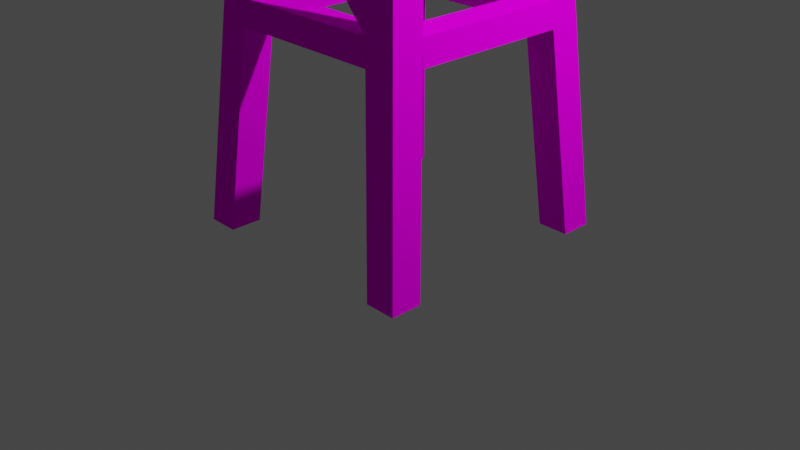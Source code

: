 # Source: 1_2.0.blend  (saved by Blender 3.0.42; exported with 4.5.12 LTS)
import bpy
from mathutils import Matrix  # noqa: F401  (used for matrix-valued properties, if any)

bpy.ops.wm.read_factory_settings(use_empty=True)
scene = bpy.context.scene
scene.name = 'Scene'

# ---- collections
col_collection = bpy.data.collections.new('Collection'); scene.collection.children.link(col_collection)

# ---- images (referenced by path relative to the original .blend; pixels are not part of the script)
import os
ASSET_DIR = os.environ.get("B2B_ASSET_DIR", "")  # directory of the original .blend (textures are referenced by path, not embedded)
HERE = os.path.dirname(os.path.abspath(__file__))  # packed textures are extracted next to this script under _unpacked/

def load_image(name, relpath, width, height, colorspace="sRGB"):
    """Load a texture the original file referenced (path relative to the .blend, or extracted next to this script)."""
    p = next((c for c in (os.path.join(HERE, relpath), os.path.join(ASSET_DIR, relpath)) if relpath and os.path.exists(c)), "")
    if p:
        img = bpy.data.images.load(p, check_existing=True)
        img.name = name
    else:  # same state as the original file: an image datablock whose file is absent (Cycles renders it pink)
        img = bpy.data.images.new(name, width, height)
        img.source = "FILE"
        img.filepath = "//" + (relpath or name)
    img.colorspace_settings.name = colorspace
    return img
img_low_poly__pallet_png = load_image('_low_poly__pallet.png', '_low_poly__pallet.png', 1024, 1024, 'sRGB')

# ---- materials (node trees are filled in below, after node groups)
mat_x = bpy.data.materials.new('Материал')
mat_x.use_transparent_shadow = False
mat_material = bpy.data.materials.new('Material')
mat_material.alpha_threshold = 0.0
mat_material.use_transparent_shadow = False
mat_material.line_color = (0.0, 0.0, 0.0, 1.0)

# ---- material node trees
mat_x.use_nodes = True; mat_x.node_tree.nodes.clear()
_N = mat_x.node_tree.nodes; _L = mat_x.node_tree.links
n0 = _N.new('ShaderNodeOutputMaterial'); n0.name = 'Material Output'; n0.location = (300, 300)
n1 = _N.new('ShaderNodeBsdfDiffuse'); n1.name = 'Диффузный BSDF'; n1.location = (10, 300)
n1.inputs[1].default_value = 0.5
n2 = _N.new('ShaderNodeTexImage'); n2.name = 'Изображение-текстура'; n2.location = (-280, 280)
n2.image = img_low_poly__pallet_png
_L.new(n1.outputs[0], n0.inputs[0])
_L.new(n2.outputs[0], n1.inputs[0])
n0.is_active_output = True
mat_material.use_nodes = True; mat_material.node_tree.nodes.clear()
_N = mat_material.node_tree.nodes; _L = mat_material.node_tree.links
n0 = _N.new('ShaderNodeOutputMaterial'); n0.name = 'Material Output'; n0.location = (300, 300)
n1 = _N.new('ShaderNodeBsdfDiffuse'); n1.name = 'Диффузный BSDF'; n1.location = (10, 300)
n1.inputs[1].default_value = 0.4
n2 = _N.new('ShaderNodeTexImage'); n2.name = 'Изображение-текстура'; n2.location = (-280, 280)
n2.image = img_low_poly__pallet_png
_L.new(n1.outputs[0], n0.inputs[0])
_L.new(n2.outputs[0], n1.inputs[0])
n0.is_active_output = True

# ---- world
world_world = bpy.data.worlds.new('World'); scene.world = world_world
world_world.use_nodes = True; world_world.node_tree.nodes.clear()
_N = world_world.node_tree.nodes; _L = world_world.node_tree.links
n0 = _N.new('ShaderNodeOutputWorld'); n0.name = 'World Output'; n0.location = (300, 300)
n1 = _N.new('ShaderNodeBackground'); n1.name = 'Background'; n1.location = (10, 300)
n1.inputs[0].default_value = (0.05088, 0.05088, 0.05088, 1.0)
_L.new(n1.outputs[0], n0.inputs[0])
n0.is_active_output = True
world_world.color = (0.05088, 0.05088, 0.05088)
world_world.use_sun_shadow = False
world_world.sun_shadow_jitter_overblur = 0.0

# ---- cameras
cam_camera = bpy.data.cameras.new('Camera')
cam_camera.clip_end = 100.0
cam_camera.ortho_scale = 7.314

# ---- lights
light_light = bpy.data.lights.new('Light', 'POINT')
light_light.transmission_factor = 0.0
light_light.energy = 1000.0
light_light.shadow_soft_size = 0.1
light_light.shadow_maximum_resolution = 0.006
light_light.use_absolute_resolution = True

# ---- meshes
me_cube = bpy.data.meshes.new('Cube')
me_cube.from_pydata([(1.0, 1.0, 1.0), (1.0, 1.0, -1.0), (1.0, -1.0, 1.0), (1.0, -1.0, -1.0), (-1.0, 1.0, 1.0), (-1.0, 1.0, -1.0), (-1.0, -1.0, 1.0), (-1.0, -1.0, -1.0)], [], [(0, 4, 6, 2), (3, 2, 6, 7), (7, 6, 4, 5), (5, 1, 3, 7), (1, 0, 2, 3), (5, 4, 0, 1)])
_uv = me_cube.uv_layers.new(name='UVMap')
_uv.uv.foreach_set('vector', [0.7179, 0.542, 0.7284, 0.542, 0.7284, 0.5525, 0.7179, 0.5525, 0.7073, 0.5525, 0.7179, 0.5525, 0.7179, 0.5631, 0.7073, 0.5631, 0.7073, 0.5208, 0.7179, 0.5208, 0.7179, 0.5314, 0.7073, 0.5314, 0.6967, 0.542, 0.7073, 0.542, 0.7073, 0.5525, 0.6967, 0.5525, 0.7073, 0.542, 0.7179, 0.542, 0.7179, 0.5525, 0.7073, 0.5525, 0.7073, 0.5314, 0.7179, 0.5314, 0.7179, 0.542, 0.7073, 0.542])
me_cube.materials.append(mat_x)
me_cube.use_remesh_preserve_volume = False
me_cube.use_remesh_preserve_attributes = False
me_cube.use_mirror_vertex_groups = False
me_cube.update()
me_cube_001 = bpy.data.meshes.new('Cube.001')
me_cube_001.from_pydata([(0.139, 0.139, 1.0), (0.139, -0.139, 1.0), (-0.139, 0.139, 1.0), (-0.139, -0.139, 1.0), (0.139, -0.139, 1.0), (-0.139, -0.139, 1.0), (0.139, 0.139, 1.0), (-0.139, 0.139, 1.0), (0.139, -0.139, 26.79), (-0.139, -0.139, 26.79), (0.139, 0.139, 26.79), (-0.139, 0.139, 26.79), (0.139, 0.139, 1.0), (-0.139, 0.139, 1.0), (0.139, 0.139, 26.79), (-0.139, 0.139, 26.79), (-0.139, -0.139, 1.0), (-0.139, 0.139, 1.0), (-0.139, -0.139, 26.79), (-0.139, 0.139, 26.79), (0.139, 0.139, 1.0), (-0.139, 0.139, 1.0), (0.139, 0.139, 26.79), (-0.139, 0.139, 26.79)], [], [(0, 1, 3, 2), (7, 5, 9, 11), (0, 2, 7, 6), (1, 0, 6, 4), (2, 3, 5, 7), (3, 1, 4, 5), (10, 11, 9, 8), (5, 4, 8, 9), (6, 7, 11, 10), (4, 6, 10, 8), (12, 13, 15, 14), (17, 16, 18, 19), (20, 21, 23, 22)])
_uv = me_cube_001.uv_layers.new(name='UVMap')
_uv.uv.foreach_set('vector', [0.6923, 0.5232, 0.6923, 0.5676, 0.7366, 0.5676, 0.7366, 0.5232, 0.7366, 0.5232, 0.7366, 0.5676, 0.7366, 0.5676, 0.7366, 0.5232, 0.6923, 0.5232, 0.7366, 0.5232, 0.7366, 0.5232, 0.6923, 0.5232, 0.6923, 0.5676, 0.6923, 0.5232, 0.6923, 0.5232, 0.6923, 0.5676, 0.7366, 0.5232, 0.7366, 0.5676, 0.7366, 0.5676, 0.7366, 0.5232, 0.7366, 0.5676, 0.6923, 0.5676, 0.6923, 0.5676, 0.7366, 0.5676, 0.6923, 0.5232, 0.7366, 0.5232, 0.7366, 0.5676, 0.6923, 0.5676, 0.7366, 0.5676, 0.6923, 0.5676, 0.6923, 0.5676, 0.7366, 0.5676, 0.6923, 0.5232, 0.7366, 0.5232, 0.7366, 0.5232, 0.6923, 0.5232, 0.6923, 0.5676, 0.6923, 0.5232, 0.6923, 0.5232, 0.6923, 0.5676, 0.6923, 0.5232, 0.7366, 0.5232, 0.7366, 0.5232, 0.6923, 0.5232, 0.7366, 0.5232, 0.7366, 0.5676, 0.7366, 0.5676, 0.7366, 0.5232, 0.6923, 0.5232, 0.7366, 0.5232, 0.7366, 0.5232, 0.6923, 0.5232])
me_cube_001.materials.append(mat_material)
me_cube_001.use_remesh_preserve_volume = False
me_cube_001.use_remesh_preserve_attributes = False
me_cube_001.use_mirror_vertex_groups = False
me_cube_001.update()
me_cube_005 = bpy.data.meshes.new('Cube.005')
me_cube_005.from_pydata([(0.139, 0.139, 1.0), (-0.139, 0.139, 1.0), (0.139, 0.139, 26.79), (-0.139, 0.139, 26.79), (-0.139, 1.719, 1.0), (0.139, 1.719, 1.0), (0.139, 1.719, 26.79), (-0.139, 1.719, 26.79)], [], [(0, 2, 3, 1), (5, 4, 7, 6), (0, 1, 4, 5), (2, 0, 5, 6), (3, 2, 6, 7), (1, 3, 7, 4)])
_uv = me_cube_005.uv_layers.new(name='UVMap')
_uv.uv.foreach_set('vector', [0.6118, 0.5357, 0.6118, 0.5357, 0.6321, 0.5357, 0.6321, 0.5357, 0.6118, 0.5357, 0.6321, 0.5357, 0.6321, 0.5357, 0.6118, 0.5357, 0.6118, 0.5357, 0.6321, 0.5357, 0.6321, 0.5357, 0.6118, 0.5357, 0.6118, 0.5357, 0.6118, 0.5357, 0.6118, 0.5357, 0.6118, 0.5357, 0.6321, 0.5357, 0.6118, 0.5357, 0.6118, 0.5357, 0.6321, 0.5357, 0.6321, 0.5357, 0.6321, 0.5357, 0.6321, 0.5357, 0.6321, 0.5357])
me_cube_005.materials.append(mat_material)
me_cube_005.use_remesh_preserve_volume = False
me_cube_005.use_remesh_preserve_attributes = False
me_cube_005.use_mirror_vertex_groups = False
me_cube_005.update()
me_cube_006 = bpy.data.meshes.new('Cube.006')
me_cube_006.from_pydata([(-0.139, -0.139, 1.0), (-0.139, 0.139, 1.0), (-0.139, -0.139, 26.79), (-0.139, 0.139, 26.79), (-1.719, -0.139, 1.0), (-1.719, 0.139, 1.0), (-1.719, 0.139, 26.79), (-1.719, -0.139, 26.79)], [], [(1, 3, 2, 0), (5, 4, 7, 6), (3, 1, 5, 6), (2, 3, 6, 7), (0, 2, 7, 4), (1, 0, 4, 5)])
_uv = me_cube_006.uv_layers.new(name='UVMap')
_uv.uv.foreach_set('vector', [0.6298, 0.5165, 0.6298, 0.5165, 0.6298, 0.5694, 0.6298, 0.5694, 0.6298, 0.5165, 0.6298, 0.5694, 0.6298, 0.5694, 0.6298, 0.5165, 0.6298, 0.5165, 0.6298, 0.5165, 0.6298, 0.5165, 0.6298, 0.5165, 0.6298, 0.5694, 0.6298, 0.5165, 0.6298, 0.5165, 0.6298, 0.5694, 0.6298, 0.5694, 0.6298, 0.5694, 0.6298, 0.5694, 0.6298, 0.5694, 0.6298, 0.5165, 0.6298, 0.5694, 0.6298, 0.5694, 0.6298, 0.5165])
me_cube_006.materials.append(mat_material)
me_cube_006.use_remesh_preserve_volume = False
me_cube_006.use_remesh_preserve_attributes = False
me_cube_006.use_mirror_vertex_groups = False
me_cube_006.update()
me_cube_008 = bpy.data.meshes.new('Cube.008')
me_cube_008.from_pydata([(-0.002204, -0.002204, 1.0), (1.0, 1.0, -1.0), (-0.002204, 0.002204, 1.0), (1.0, -1.0, -1.0), (0.002204, -0.002204, 1.0), (-1.0, 1.0, -1.0), (0.002204, 0.002204, 1.0), (-1.0, -1.0, -1.0)], [], [(0, 4, 6, 2), (3, 2, 6, 7), (7, 6, 4, 5), (5, 1, 3, 7), (1, 0, 2, 3), (5, 4, 0, 1)])
_uv = me_cube_008.uv_layers.new(name='UVMap')
_uv.uv.foreach_set('vector', [0.7067, 0.5395, 0.7011, 0.5395, 0.7011, 0.5339, 0.7067, 0.5339, 0.7123, 0.5339, 0.7067, 0.5339, 0.7067, 0.5282, 0.7123, 0.5282, 0.7123, 0.5508, 0.7067, 0.5508, 0.7067, 0.5451, 0.7123, 0.5451, 0.718, 0.5395, 0.7123, 0.5395, 0.7123, 0.5339, 0.718, 0.5339, 0.7123, 0.5395, 0.7067, 0.5395, 0.7067, 0.5339, 0.7123, 0.5339, 0.7123, 0.5451, 0.7067, 0.5451, 0.7067, 0.5395, 0.7123, 0.5395])
me_cube_008.materials.append(mat_material)
me_cube_008.use_remesh_preserve_volume = False
me_cube_008.use_remesh_preserve_attributes = False
me_cube_008.use_mirror_vertex_groups = False
me_cube_008.update()
me_cube_009 = bpy.data.meshes.new('Cube.009')
me_cube_009.from_pydata([(0.139, 0.2154, 1.0), (0.139, -0.139, 1.0), (-0.2154, 0.2154, 1.0), (-0.2154, -0.139, 1.0), (0.4984, -0.4979, -43.66), (0.144, -0.4979, -43.66), (0.4984, -0.1435, -43.66), (0.144, -0.1435, -43.66), (-0.2154, -0.139, 1.0), (-0.2154, 0.2154, 1.0)], [], [(0, 2, 3, 1), (6, 4, 5, 7), (2, 0, 6, 7), (0, 1, 4, 6), (3, 2, 7, 5), (1, 3, 5, 4), (2, 3, 8, 9)])
_uv = me_cube_009.uv_layers.new(name='UVMap')
_uv.uv.foreach_set('vector', [0.7019, 0.525, 0.7389, 0.525, 0.7389, 0.562, 0.7019, 0.562, 0.7019, 0.525, 0.7019, 0.562, 0.7389, 0.562, 0.7389, 0.525, 0.7389, 0.525, 0.7019, 0.525, 0.7019, 0.525, 0.7389, 0.525, 0.7019, 0.525, 0.7019, 0.562, 0.7019, 0.562, 0.7019, 0.525, 0.7389, 0.562, 0.7389, 0.525, 0.7389, 0.525, 0.7389, 0.562, 0.7019, 0.562, 0.7389, 0.562, 0.7389, 0.562, 0.7019, 0.562, 0.7389, 0.525, 0.7389, 0.562, 0.7389, 0.562, 0.7389, 0.525])
me_cube_009.materials.append(mat_material)
me_cube_009.use_remesh_preserve_volume = False
me_cube_009.use_remesh_preserve_attributes = False
me_cube_009.use_mirror_vertex_groups = False
me_cube_009.update()
me_cube_004 = bpy.data.meshes.new('Cube.004')
me_cube_004.from_pydata([(-0.03569, 0.03594, -21.33), (-0.03569, -0.3185, -21.33), (-0.06393, 0.06414, -17.82), (-0.06393, -0.2903, -17.82), (-1.822, 0.03608, -21.31), (-1.822, -0.3183, -21.31), (-1.794, 0.06436, -17.79), (-1.794, -0.29, -17.79)], [], [(1, 3, 7, 5), (7, 6, 4, 5), (0, 1, 5, 4), (3, 2, 6, 7), (2, 0, 4, 6)])
_uv = me_cube_004.uv_layers.new(name='UVMap')
_uv.uv.foreach_set('vector', [0.6221, 0.5341, 0.6221, 0.5341, 0.6221, 0.5341, 0.6221, 0.5341, 0.6464, 0.5549, 0.6464, 0.548, 0.6464, 0.548, 0.6464, 0.5549, 0.6464, 0.548, 0.6464, 0.5549, 0.6464, 0.5549, 0.6464, 0.548, 0.6464, 0.5549, 0.6464, 0.548, 0.6464, 0.548, 0.6464, 0.5549, 0.6221, 0.5341, 0.6221, 0.5341, 0.6221, 0.5341, 0.6221, 0.5341])
me_cube_004.materials.append(mat_material)
me_cube_004.use_remesh_preserve_volume = False
me_cube_004.use_remesh_preserve_attributes = False
me_cube_004.use_mirror_vertex_groups = False
me_cube_004.update()
me_cube_012 = bpy.data.meshes.new('Cube.012')
me_cube_012.from_pydata([(-0.06393, 0.06414, -17.82), (-0.06393, -0.2903, -17.82), (-1.643, 0.2166, 1.0), (-1.643, -0.1378, 1.0), (-0.08589, -0.2669, -14.75), (-0.08589, 0.08749, -14.75), (-1.663, -0.1547, -1.256), (-1.663, 0.1997, -1.256)], [], [(6, 3, 2, 7), (0, 7, 2, 5), (0, 5, 4, 1), (4, 5, 2, 3), (1, 6, 7, 0), (3, 6, 1, 4)])
_uv = me_cube_012.uv_layers.new(name='UVMap')
_uv.uv.foreach_set('vector', [0.6275, 0.5463, 0.6275, 0.5463, 0.6275, 0.5463, 0.6275, 0.5463, 0.6275, 0.5463, 0.6275, 0.5463, 0.6275, 0.5463, 0.6275, 0.5463, 0.6275, 0.5463, 0.6275, 0.5463, 0.6275, 0.5463, 0.6275, 0.5463, 0.6275, 0.5463, 0.6275, 0.5463, 0.6275, 0.5463, 0.6275, 0.5463, 0.6275, 0.5463, 0.6275, 0.5463, 0.6275, 0.5463, 0.6275, 0.5463, 0.6275, 0.5463, 0.6275, 0.5463, 0.6275, 0.5463, 0.6275, 0.5463])
me_cube_012.materials.append(mat_material)
me_cube_012.use_remesh_preserve_volume = False
me_cube_012.use_remesh_preserve_attributes = False
me_cube_012.use_mirror_vertex_groups = False
me_cube_012.update()
me_cube_013 = bpy.data.meshes.new('Cube.013')
me_cube_013.from_pydata([(-0.03569, 0.03594, -21.33), (-0.03569, -0.3185, -21.33), (-0.06393, 0.06414, -17.82), (-0.06393, -0.2903, -17.82), (-1.822, 0.03608, -21.31), (-1.822, -0.3183, -21.31), (-1.794, 0.06436, -17.79), (-1.794, -0.29, -17.79)], [], [(1, 3, 7, 5), (7, 6, 4, 5), (0, 1, 5, 4), (3, 2, 6, 7), (2, 0, 4, 6)])
_uv = me_cube_013.uv_layers.new(name='UVMap')
_uv.uv.foreach_set('vector', [0.6201, 0.5376, 0.6201, 0.5376, 0.6201, 0.5376, 0.6201, 0.5376, 0.6465, 0.5602, 0.6465, 0.5527, 0.6465, 0.5527, 0.6465, 0.5602, 0.6465, 0.5527, 0.6465, 0.5602, 0.6465, 0.5602, 0.6465, 0.5527, 0.6465, 0.5602, 0.6465, 0.5527, 0.6465, 0.5527, 0.6465, 0.5602, 0.6201, 0.5376, 0.6201, 0.5376, 0.6201, 0.5376, 0.6201, 0.5376])
me_cube_013.materials.append(mat_material)
me_cube_013.use_remesh_preserve_volume = False
me_cube_013.use_remesh_preserve_attributes = False
me_cube_013.use_mirror_vertex_groups = False
me_cube_013.update()

# ---- objects
ob_cube = bpy.data.objects.new('Cube', me_cube)
ob_light = bpy.data.objects.new('Light', light_light)
ob_camera = bpy.data.objects.new('Camera', cam_camera)
ob_cube_001 = bpy.data.objects.new('Cube.001', me_cube_001)
ob_cube_002 = bpy.data.objects.new('Cube.002', me_cube_005)
ob_cube_003 = bpy.data.objects.new('Cube.003', me_cube_006)
ob_cube_004 = bpy.data.objects.new('Cube.004', me_cube_008)
ob_cube_005 = bpy.data.objects.new('Cube.005', me_cube_009)
ob_cube_006 = bpy.data.objects.new('Cube.006', me_cube_004)
ob_cube_008 = bpy.data.objects.new('Cube.008', me_cube_012)
ob_cube_007 = bpy.data.objects.new('Cube.007', me_cube_013)

# ---- transforms, parenting, visibility, modifiers, constraints
ob_cube.location = (0.0, 0.0, 4.122)
ob_cube.scale = (1.0, 1.0, 0.1023)
ob_cube.lock_rotations_4d = False
ob_cube.empty_display_type = 'ARROWS'
ob_cube.lineart.crease_threshold = 0.0
ob_light.location = (4.076, 1.005, 5.904)
ob_light.rotation_euler = (0.6503, 0.05522, 1.866)
ob_light.lock_rotations_4d = False
ob_light.empty_display_type = 'ARROWS'
ob_light.color = (0.0, 0.0, 0.0, 0.0)
ob_light.lineart.crease_threshold = 0.0
ob_camera.location = (7.359, -6.926, 4.958)
ob_camera.rotation_euler = (1.109, 0.0, 0.8149)
ob_camera.lock_rotations_4d = False
ob_camera.empty_display_type = 'ARROWS'
ob_camera.color = (0.0, 0.0, 0.0, 0.0)
ob_camera.display_type = 'WIRE'
ob_camera.lineart.crease_threshold = 0.0
ob_cube_001.location = (0.8699, -0.8699, 4.134)
ob_cube_001.scale = (0.9363, 0.9363, 0.09073)
ob_cube_001.lock_rotations_4d = False
ob_cube_001.empty_display_type = 'ARROWS'
ob_cube_001.lineart.crease_threshold = 0.0
_m = ob_cube_001.modifiers.new('Симметрия', 'MIRROR')
_m.use_axis = (True, True, False)
_m.mirror_object = ob_cube
ob_cube_002.location = (0.8699, -0.8699, 4.177)
ob_cube_002.scale = (0.9363, 0.9363, 0.04769)
ob_cube_002.lock_rotations_4d = False
ob_cube_002.empty_display_type = 'ARROWS'
ob_cube_002.lineart.crease_threshold = 0.0
_m = ob_cube_002.modifiers.new('Симметрия', 'MIRROR')
_m.mirror_object = ob_cube
ob_cube_003.location = (0.8699, -0.8699, 4.177)
ob_cube_003.scale = (0.9363, 0.9363, 0.04769)
ob_cube_003.lock_rotations_4d = False
ob_cube_003.empty_display_type = 'ARROWS'
ob_cube_003.lineart.crease_threshold = 0.0
_m = ob_cube_003.modifiers.new('Симметрия', 'MIRROR')
_m.use_axis = (False, True, False)
_m.mirror_object = ob_cube
ob_cube_004.location = (0.0, 0.0, 7.144)
ob_cube_004.scale = (1.109, 1.109, 0.58)
ob_cube_004.lock_rotations_4d = False
ob_cube_004.empty_display_type = 'ARROWS'
ob_cube_004.lineart.crease_threshold = 0.0
ob_cube_005.location = (0.8699, -0.8699, 3.929)
ob_cube_005.scale = (0.9363, 0.9363, 0.09073)
ob_cube_005.lock_rotations_4d = False
ob_cube_005.empty_display_type = 'ARROWS'
ob_cube_005.lineart.crease_threshold = 0.0
_m = ob_cube_005.modifiers.new('Симметрия', 'MIRROR')
_m.use_axis = (True, True, False)
_m.mirror_object = ob_cube
ob_cube_006.location = (0.8699, -0.8699, 3.643)
ob_cube_006.scale = (0.9363, 0.9363, 0.07457)
ob_cube_006.lock_rotations_4d = False
ob_cube_006.empty_display_type = 'ARROWS'
ob_cube_006.lineart.crease_threshold = 0.0
_m = ob_cube_006.modifiers.new('Симметрия', 'MIRROR')
_m.use_axis = (False, True, False)
_m.mirror_object = ob_cube
ob_cube_008.location = (0.8699, -0.8699, 3.929)
ob_cube_008.scale = (0.9363, 0.9363, 0.09073)
ob_cube_008.lock_rotations_4d = False
ob_cube_008.empty_display_type = 'ARROWS'
ob_cube_008.lineart.crease_threshold = 0.0
_m = ob_cube_008.modifiers.new('Симметрия', 'MIRROR')
_m.use_axis = (True, True, False)
_m.mirror_object = ob_cube
ob_cube_007.location = (0.8699, 0.8699, 3.643)
ob_cube_007.rotation_euler = (0.0, -0.0, 1.571)
ob_cube_007.scale = (0.9363, 0.9363, 0.07457)
ob_cube_007.lock_rotations_4d = False
ob_cube_007.empty_display_type = 'ARROWS'
ob_cube_007.lineart.crease_threshold = 0.0
_m = ob_cube_007.modifiers.new('Симметрия', 'MIRROR')
_m.mirror_object = ob_cube

# ---- collection membership
col_collection.objects.link(ob_cube)
col_collection.objects.link(ob_light)
col_collection.objects.link(ob_camera)
col_collection.objects.link(ob_cube_001)
col_collection.objects.link(ob_cube_002)
col_collection.objects.link(ob_cube_003)
col_collection.objects.link(ob_cube_004)
col_collection.objects.link(ob_cube_005)
col_collection.objects.link(ob_cube_006)
col_collection.objects.link(ob_cube_008)
col_collection.objects.link(ob_cube_007)

# ---- scene / render settings (as saved in the file)
scene.camera = ob_camera
scene.frame_start = 1; scene.frame_end = 250; scene.frame_set(1)
scene.render.engine = 'BLENDER_EEVEE_NEXT'
scene.cycles.sampling_pattern = 'TABULATED_SOBOL'
scene.cycles.use_light_tree = False
scene.view_settings.view_transform = 'Filmic'
bpy.context.view_layer.update()
